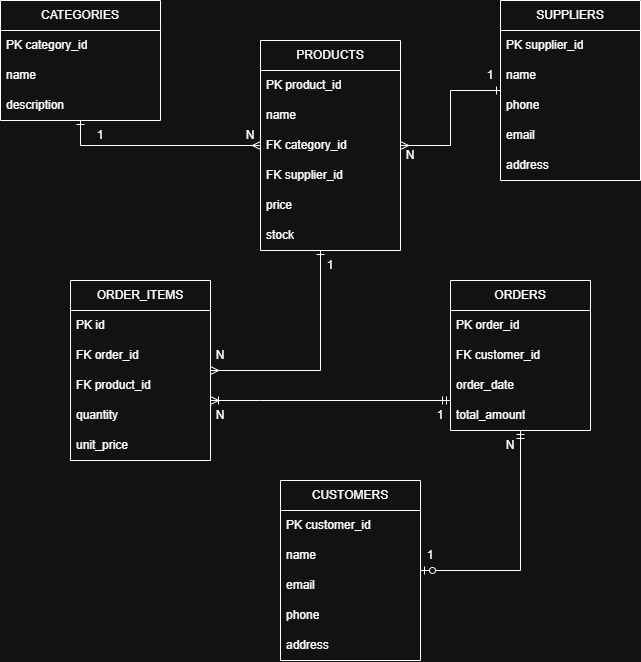

The diagram above was exported from draw.io. Its source (the exported page's mxGraphModel, read from the mxfile embedded in the PNG):
<mxGraphModel dx="2038" dy="719" grid="1" gridSize="10" guides="1" tooltips="1" connect="0" arrows="1" fold="1" page="1" pageScale="1" pageWidth="850" pageHeight="1100" math="0" shadow="0">
  <root>
    <mxCell id="0" />
    <mxCell id="1" parent="0" />
    <mxCell id="1o1fd7pV0rRr-4Q-3ZSd-7" edge="1" parent="1" style="endArrow=classic;html=1" target="1o1fd7pV0rRr-4Q-3ZSd-3">
      <mxGeometry relative="1" as="geometry">
        <mxPoint x="-110.86956521739125" y="660" as="sourcePoint" />
      </mxGeometry>
    </mxCell>
    <mxCell id="1o1fd7pV0rRr-4Q-3ZSd-8" edge="1" parent="1" style="endArrow=classic;html=1" target="1o1fd7pV0rRr-4Q-3ZSd-2">
      <mxGeometry relative="1" as="geometry">
        <mxPoint x="-220" y="666.1864406779662" as="sourcePoint" />
      </mxGeometry>
    </mxCell>
    <mxCell id="1o1fd7pV0rRr-4Q-3ZSd-13" parent="1" style="swimlane;fontStyle=0;childLayout=stackLayout;horizontal=1;startSize=30;horizontalStack=0;resizeParent=1;resizeParentMax=0;resizeLast=0;collapsible=1;marginBottom=0;whiteSpace=wrap;html=1;" value="CATEGORIES" vertex="1">
      <mxGeometry height="120" width="160" x="-760" y="40" as="geometry">
        <mxRectangle height="30" width="60" x="-760" y="60" as="alternateBounds" />
      </mxGeometry>
    </mxCell>
    <mxCell id="1o1fd7pV0rRr-4Q-3ZSd-14" parent="1o1fd7pV0rRr-4Q-3ZSd-13" style="text;strokeColor=none;fillColor=none;align=left;verticalAlign=middle;spacingLeft=4;spacingRight=4;overflow=hidden;points=[[0,0.5],[1,0.5]];portConstraint=eastwest;rotatable=0;whiteSpace=wrap;html=1;" value="PK category_id" vertex="1">
      <mxGeometry height="30" width="160" y="30" as="geometry" />
    </mxCell>
    <mxCell id="1o1fd7pV0rRr-4Q-3ZSd-15" parent="1o1fd7pV0rRr-4Q-3ZSd-13" style="text;strokeColor=none;fillColor=none;align=left;verticalAlign=middle;spacingLeft=4;spacingRight=4;overflow=hidden;points=[[0,0.5],[1,0.5]];portConstraint=eastwest;rotatable=0;whiteSpace=wrap;html=1;" value="name" vertex="1">
      <mxGeometry height="30" width="160" y="60" as="geometry" />
    </mxCell>
    <mxCell id="1o1fd7pV0rRr-4Q-3ZSd-16" parent="1o1fd7pV0rRr-4Q-3ZSd-13" style="text;align=left;verticalAlign=middle;spacingLeft=4;spacingRight=4;overflow=hidden;points=[[0,0.5],[1,0.5]];portConstraint=eastwest;rotatable=0;whiteSpace=wrap;html=1;fillColor=none;gradientColor=none;" value="description" vertex="1">
      <mxGeometry height="30" width="160" y="90" as="geometry" />
    </mxCell>
    <mxCell id="1o1fd7pV0rRr-4Q-3ZSd-17" parent="1" style="swimlane;fontStyle=0;childLayout=stackLayout;horizontal=1;startSize=30;horizontalStack=0;resizeParent=1;resizeParentMax=0;resizeLast=0;collapsible=1;marginBottom=0;whiteSpace=wrap;html=1;" value="SUPPLIERS" vertex="1">
      <mxGeometry height="180" width="140" x="-260" y="40" as="geometry">
        <mxRectangle height="30" width="110" x="-425" y="200" as="alternateBounds" />
      </mxGeometry>
    </mxCell>
    <mxCell id="1o1fd7pV0rRr-4Q-3ZSd-18" parent="1o1fd7pV0rRr-4Q-3ZSd-17" style="text;strokeColor=none;fillColor=none;align=left;verticalAlign=middle;spacingLeft=4;spacingRight=4;overflow=hidden;points=[[0,0.5],[1,0.5]];portConstraint=eastwest;rotatable=0;whiteSpace=wrap;html=1;" value="PK supplier_id" vertex="1">
      <mxGeometry height="30" width="140" y="30" as="geometry" />
    </mxCell>
    <mxCell id="1o1fd7pV0rRr-4Q-3ZSd-19" parent="1o1fd7pV0rRr-4Q-3ZSd-17" style="text;strokeColor=none;fillColor=none;align=left;verticalAlign=middle;spacingLeft=4;spacingRight=4;overflow=hidden;points=[[0,0.5],[1,0.5]];portConstraint=eastwest;rotatable=0;whiteSpace=wrap;html=1;" value="name" vertex="1">
      <mxGeometry height="30" width="140" y="60" as="geometry" />
    </mxCell>
    <mxCell id="1o1fd7pV0rRr-4Q-3ZSd-20" parent="1o1fd7pV0rRr-4Q-3ZSd-17" style="text;strokeColor=none;fillColor=none;align=left;verticalAlign=middle;spacingLeft=4;spacingRight=4;overflow=hidden;points=[[0,0.5],[1,0.5]];portConstraint=eastwest;rotatable=0;whiteSpace=wrap;html=1;" value="phone" vertex="1">
      <mxGeometry height="30" width="140" y="90" as="geometry" />
    </mxCell>
    <mxCell id="1o1fd7pV0rRr-4Q-3ZSd-22" parent="1o1fd7pV0rRr-4Q-3ZSd-17" style="text;strokeColor=none;fillColor=none;align=left;verticalAlign=middle;spacingLeft=4;spacingRight=4;overflow=hidden;points=[[0,0.5],[1,0.5]];portConstraint=eastwest;rotatable=0;whiteSpace=wrap;html=1;" value="email" vertex="1">
      <mxGeometry height="30" width="140" y="120" as="geometry" />
    </mxCell>
    <mxCell id="1o1fd7pV0rRr-4Q-3ZSd-47" parent="1o1fd7pV0rRr-4Q-3ZSd-17" style="text;strokeColor=none;fillColor=none;align=left;verticalAlign=middle;spacingLeft=4;spacingRight=4;overflow=hidden;points=[[0,0.5],[1,0.5]];portConstraint=eastwest;rotatable=0;whiteSpace=wrap;html=1;" value="address" vertex="1">
      <mxGeometry height="30" width="140" y="150" as="geometry" />
    </mxCell>
    <mxCell id="1o1fd7pV0rRr-4Q-3ZSd-74" edge="1" parent="1" source="1o1fd7pV0rRr-4Q-3ZSd-23" style="edgeStyle=orthogonalEdgeStyle;rounded=0;orthogonalLoop=1;jettySize=auto;html=1;endArrow=ERmany;endFill=0;startArrow=ERone;startFill=0;" target="1o1fd7pV0rRr-4Q-3ZSd-35">
      <mxGeometry relative="1" as="geometry">
        <Array as="points">
          <mxPoint x="-440" y="410" />
        </Array>
      </mxGeometry>
    </mxCell>
    <mxCell id="1o1fd7pV0rRr-4Q-3ZSd-23" parent="1" style="swimlane;fontStyle=0;childLayout=stackLayout;horizontal=1;startSize=30;horizontalStack=0;resizeParent=1;resizeParentMax=0;resizeLast=0;collapsible=1;marginBottom=0;whiteSpace=wrap;html=1;" value="PRODUCTS" vertex="1">
      <mxGeometry height="210" width="140" x="-500" y="80" as="geometry" />
    </mxCell>
    <mxCell id="1o1fd7pV0rRr-4Q-3ZSd-24" parent="1o1fd7pV0rRr-4Q-3ZSd-23" style="text;strokeColor=none;fillColor=none;align=left;verticalAlign=middle;spacingLeft=4;spacingRight=4;overflow=hidden;points=[[0,0.5],[1,0.5]];portConstraint=eastwest;rotatable=0;whiteSpace=wrap;html=1;" value="PK product_id" vertex="1">
      <mxGeometry height="30" width="140" y="30" as="geometry" />
    </mxCell>
    <mxCell id="1o1fd7pV0rRr-4Q-3ZSd-25" parent="1o1fd7pV0rRr-4Q-3ZSd-23" style="text;strokeColor=none;fillColor=none;align=left;verticalAlign=middle;spacingLeft=4;spacingRight=4;overflow=hidden;points=[[0,0.5],[1,0.5]];portConstraint=eastwest;rotatable=0;whiteSpace=wrap;html=1;" value="name" vertex="1">
      <mxGeometry height="30" width="140" y="60" as="geometry" />
    </mxCell>
    <mxCell id="1o1fd7pV0rRr-4Q-3ZSd-28" parent="1o1fd7pV0rRr-4Q-3ZSd-23" style="text;strokeColor=none;fillColor=none;align=left;verticalAlign=middle;spacingLeft=4;spacingRight=4;overflow=hidden;points=[[0,0.5],[1,0.5]];portConstraint=eastwest;rotatable=0;whiteSpace=wrap;html=1;" value="FK category_id" vertex="1">
      <mxGeometry height="30" width="140" y="90" as="geometry" />
    </mxCell>
    <mxCell id="1o1fd7pV0rRr-4Q-3ZSd-27" parent="1o1fd7pV0rRr-4Q-3ZSd-23" style="text;strokeColor=none;fillColor=none;align=left;verticalAlign=middle;spacingLeft=4;spacingRight=4;overflow=hidden;points=[[0,0.5],[1,0.5]];portConstraint=eastwest;rotatable=0;whiteSpace=wrap;html=1;" value="FK supplier_id" vertex="1">
      <mxGeometry height="30" width="140" y="120" as="geometry" />
    </mxCell>
    <mxCell id="1o1fd7pV0rRr-4Q-3ZSd-29" parent="1o1fd7pV0rRr-4Q-3ZSd-23" style="text;strokeColor=none;fillColor=none;align=left;verticalAlign=middle;spacingLeft=4;spacingRight=4;overflow=hidden;points=[[0,0.5],[1,0.5]];portConstraint=eastwest;rotatable=0;whiteSpace=wrap;html=1;" value="price" vertex="1">
      <mxGeometry height="30" width="140" y="150" as="geometry" />
    </mxCell>
    <mxCell id="1o1fd7pV0rRr-4Q-3ZSd-26" parent="1o1fd7pV0rRr-4Q-3ZSd-23" style="text;strokeColor=none;fillColor=none;align=left;verticalAlign=middle;spacingLeft=4;spacingRight=4;overflow=hidden;points=[[0,0.5],[1,0.5]];portConstraint=eastwest;rotatable=0;whiteSpace=wrap;html=1;" value="stock" vertex="1">
      <mxGeometry height="30" width="140" y="180" as="geometry" />
    </mxCell>
    <mxCell id="1o1fd7pV0rRr-4Q-3ZSd-78" edge="1" parent="1" source="1o1fd7pV0rRr-4Q-3ZSd-30" style="edgeStyle=orthogonalEdgeStyle;rounded=0;orthogonalLoop=1;jettySize=auto;html=1;endArrow=ERoneToMany;endFill=0;startArrow=ERmandOne;startFill=0;" target="1o1fd7pV0rRr-4Q-3ZSd-35">
      <mxGeometry relative="1" as="geometry">
        <Array as="points">
          <mxPoint x="-500" y="440" />
          <mxPoint x="-500" y="440" />
        </Array>
      </mxGeometry>
    </mxCell>
    <mxCell id="1o1fd7pV0rRr-4Q-3ZSd-30" parent="1" style="swimlane;fontStyle=0;childLayout=stackLayout;horizontal=1;startSize=30;horizontalStack=0;resizeParent=1;resizeParentMax=0;resizeLast=0;collapsible=1;marginBottom=0;whiteSpace=wrap;html=1;" value="ORDERS" vertex="1">
      <mxGeometry height="150" width="140" x="-310" y="320" as="geometry" />
    </mxCell>
    <mxCell id="1o1fd7pV0rRr-4Q-3ZSd-31" parent="1o1fd7pV0rRr-4Q-3ZSd-30" style="text;strokeColor=none;fillColor=none;align=left;verticalAlign=middle;spacingLeft=4;spacingRight=4;overflow=hidden;points=[[0,0.5],[1,0.5]];portConstraint=eastwest;rotatable=0;whiteSpace=wrap;html=1;" value="PK order_id" vertex="1">
      <mxGeometry height="30" width="140" y="30" as="geometry" />
    </mxCell>
    <mxCell id="1o1fd7pV0rRr-4Q-3ZSd-34" parent="1o1fd7pV0rRr-4Q-3ZSd-30" style="text;strokeColor=none;fillColor=none;align=left;verticalAlign=middle;spacingLeft=4;spacingRight=4;overflow=hidden;points=[[0,0.5],[1,0.5]];portConstraint=eastwest;rotatable=0;whiteSpace=wrap;html=1;" value="FK customer_id" vertex="1">
      <mxGeometry height="30" width="140" y="60" as="geometry" />
    </mxCell>
    <mxCell id="1o1fd7pV0rRr-4Q-3ZSd-32" parent="1o1fd7pV0rRr-4Q-3ZSd-30" style="text;strokeColor=none;fillColor=none;align=left;verticalAlign=middle;spacingLeft=4;spacingRight=4;overflow=hidden;points=[[0,0.5],[1,0.5]];portConstraint=eastwest;rotatable=0;whiteSpace=wrap;html=1;" value="order_date" vertex="1">
      <mxGeometry height="30" width="140" y="90" as="geometry" />
    </mxCell>
    <mxCell id="1o1fd7pV0rRr-4Q-3ZSd-33" parent="1o1fd7pV0rRr-4Q-3ZSd-30" style="text;strokeColor=none;fillColor=none;align=left;verticalAlign=middle;spacingLeft=4;spacingRight=4;overflow=hidden;points=[[0,0.5],[1,0.5]];portConstraint=eastwest;rotatable=0;whiteSpace=wrap;html=1;" value="total_amount" vertex="1">
      <mxGeometry height="30" width="140" y="120" as="geometry" />
    </mxCell>
    <mxCell id="1o1fd7pV0rRr-4Q-3ZSd-35" parent="1" style="swimlane;fontStyle=0;childLayout=stackLayout;horizontal=1;startSize=30;horizontalStack=0;resizeParent=1;resizeParentMax=0;resizeLast=0;collapsible=1;marginBottom=0;whiteSpace=wrap;html=1;" value="ORDER_ITEMS" vertex="1">
      <mxGeometry height="180" width="140" x="-690" y="320" as="geometry" />
    </mxCell>
    <mxCell id="1o1fd7pV0rRr-4Q-3ZSd-40" parent="1o1fd7pV0rRr-4Q-3ZSd-35" style="text;strokeColor=none;fillColor=none;align=left;verticalAlign=middle;spacingLeft=4;spacingRight=4;overflow=hidden;points=[[0,0.5],[1,0.5]];portConstraint=eastwest;rotatable=0;whiteSpace=wrap;html=1;" value="PK id" vertex="1">
      <mxGeometry height="30" width="140" y="30" as="geometry" />
    </mxCell>
    <mxCell id="1o1fd7pV0rRr-4Q-3ZSd-36" parent="1o1fd7pV0rRr-4Q-3ZSd-35" style="text;strokeColor=none;fillColor=none;align=left;verticalAlign=middle;spacingLeft=4;spacingRight=4;overflow=hidden;points=[[0,0.5],[1,0.5]];portConstraint=eastwest;rotatable=0;whiteSpace=wrap;html=1;" value="FK order_id" vertex="1">
      <mxGeometry height="30" width="140" y="60" as="geometry" />
    </mxCell>
    <mxCell id="1o1fd7pV0rRr-4Q-3ZSd-39" parent="1o1fd7pV0rRr-4Q-3ZSd-35" style="text;strokeColor=none;fillColor=none;align=left;verticalAlign=middle;spacingLeft=4;spacingRight=4;overflow=hidden;points=[[0,0.5],[1,0.5]];portConstraint=eastwest;rotatable=0;whiteSpace=wrap;html=1;" value="FK product_id" vertex="1">
      <mxGeometry height="30" width="140" y="90" as="geometry" />
    </mxCell>
    <mxCell id="1o1fd7pV0rRr-4Q-3ZSd-37" parent="1o1fd7pV0rRr-4Q-3ZSd-35" style="text;strokeColor=none;fillColor=none;align=left;verticalAlign=middle;spacingLeft=4;spacingRight=4;overflow=hidden;points=[[0,0.5],[1,0.5]];portConstraint=eastwest;rotatable=0;whiteSpace=wrap;html=1;" value="quantity" vertex="1">
      <mxGeometry height="30" width="140" y="120" as="geometry" />
    </mxCell>
    <mxCell id="1o1fd7pV0rRr-4Q-3ZSd-38" parent="1o1fd7pV0rRr-4Q-3ZSd-35" style="text;strokeColor=none;fillColor=none;align=left;verticalAlign=middle;spacingLeft=4;spacingRight=4;overflow=hidden;points=[[0,0.5],[1,0.5]];portConstraint=eastwest;rotatable=0;whiteSpace=wrap;html=1;" value="unit_price" vertex="1">
      <mxGeometry height="30" width="140" y="150" as="geometry" />
    </mxCell>
    <mxCell id="1o1fd7pV0rRr-4Q-3ZSd-76" edge="1" parent="1" source="1o1fd7pV0rRr-4Q-3ZSd-41" style="edgeStyle=orthogonalEdgeStyle;rounded=0;orthogonalLoop=1;jettySize=auto;html=1;endArrow=ERmandOne;endFill=0;startArrow=ERzeroToOne;startFill=0;" target="1o1fd7pV0rRr-4Q-3ZSd-30">
      <mxGeometry relative="1" as="geometry" />
    </mxCell>
    <mxCell id="1o1fd7pV0rRr-4Q-3ZSd-41" parent="1" style="swimlane;fontStyle=0;childLayout=stackLayout;horizontal=1;startSize=30;horizontalStack=0;resizeParent=1;resizeParentMax=0;resizeLast=0;collapsible=1;marginBottom=0;whiteSpace=wrap;html=1;" value="CUSTOMERS" vertex="1">
      <mxGeometry height="180" width="140" x="-480" y="520" as="geometry" />
    </mxCell>
    <mxCell id="1o1fd7pV0rRr-4Q-3ZSd-46" parent="1o1fd7pV0rRr-4Q-3ZSd-41" style="text;strokeColor=none;fillColor=none;align=left;verticalAlign=middle;spacingLeft=4;spacingRight=4;overflow=hidden;points=[[0,0.5],[1,0.5]];portConstraint=eastwest;rotatable=0;whiteSpace=wrap;html=1;" value="PK customer_id" vertex="1">
      <mxGeometry height="30" width="140" y="30" as="geometry" />
    </mxCell>
    <mxCell id="1o1fd7pV0rRr-4Q-3ZSd-42" parent="1o1fd7pV0rRr-4Q-3ZSd-41" style="text;strokeColor=none;fillColor=none;align=left;verticalAlign=middle;spacingLeft=4;spacingRight=4;overflow=hidden;points=[[0,0.5],[1,0.5]];portConstraint=eastwest;rotatable=0;whiteSpace=wrap;html=1;" value="name" vertex="1">
      <mxGeometry height="30" width="140" y="60" as="geometry" />
    </mxCell>
    <mxCell id="1o1fd7pV0rRr-4Q-3ZSd-45" parent="1o1fd7pV0rRr-4Q-3ZSd-41" style="text;strokeColor=none;fillColor=none;align=left;verticalAlign=middle;spacingLeft=4;spacingRight=4;overflow=hidden;points=[[0,0.5],[1,0.5]];portConstraint=eastwest;rotatable=0;whiteSpace=wrap;html=1;" value="email" vertex="1">
      <mxGeometry height="30" width="140" y="90" as="geometry" />
    </mxCell>
    <mxCell id="1o1fd7pV0rRr-4Q-3ZSd-43" parent="1o1fd7pV0rRr-4Q-3ZSd-41" style="text;strokeColor=none;fillColor=none;align=left;verticalAlign=middle;spacingLeft=4;spacingRight=4;overflow=hidden;points=[[0,0.5],[1,0.5]];portConstraint=eastwest;rotatable=0;whiteSpace=wrap;html=1;" value="phone" vertex="1">
      <mxGeometry height="30" width="140" y="120" as="geometry" />
    </mxCell>
    <mxCell id="1o1fd7pV0rRr-4Q-3ZSd-44" parent="1o1fd7pV0rRr-4Q-3ZSd-41" style="text;strokeColor=none;fillColor=none;align=left;verticalAlign=middle;spacingLeft=4;spacingRight=4;overflow=hidden;points=[[0,0.5],[1,0.5]];portConstraint=eastwest;rotatable=0;whiteSpace=wrap;html=1;" value="address" vertex="1">
      <mxGeometry height="30" width="140" y="150" as="geometry" />
    </mxCell>
    <mxCell id="1o1fd7pV0rRr-4Q-3ZSd-67" edge="1" parent="1" source="1o1fd7pV0rRr-4Q-3ZSd-28" style="edgeStyle=orthogonalEdgeStyle;rounded=0;orthogonalLoop=1;jettySize=auto;html=1;endArrow=ERone;endFill=0;startArrow=ERmany;startFill=0;" target="1o1fd7pV0rRr-4Q-3ZSd-13">
      <mxGeometry relative="1" as="geometry" />
    </mxCell>
    <mxCell id="1o1fd7pV0rRr-4Q-3ZSd-70" parent="1" style="text;html=1;whiteSpace=wrap;strokeColor=none;fillColor=none;align=center;verticalAlign=middle;rounded=0;" value="N" vertex="1">
      <mxGeometry height="30" width="60" x="-540" y="160" as="geometry" />
    </mxCell>
    <mxCell id="1o1fd7pV0rRr-4Q-3ZSd-71" parent="1" style="text;html=1;whiteSpace=wrap;strokeColor=none;fillColor=none;align=center;verticalAlign=middle;rounded=0;" value="1" vertex="1">
      <mxGeometry height="30" width="60" x="-690" y="160" as="geometry" />
    </mxCell>
    <mxCell id="1o1fd7pV0rRr-4Q-3ZSd-72" edge="1" parent="1" source="1o1fd7pV0rRr-4Q-3ZSd-28" style="edgeStyle=orthogonalEdgeStyle;rounded=0;orthogonalLoop=1;jettySize=auto;html=1;endArrow=ERone;endFill=0;startArrow=ERmany;startFill=0;" target="1o1fd7pV0rRr-4Q-3ZSd-17">
      <mxGeometry relative="1" as="geometry" />
    </mxCell>
    <mxCell id="1o1fd7pV0rRr-4Q-3ZSd-82" parent="1" style="text;html=1;whiteSpace=wrap;strokeColor=none;fillColor=none;align=center;verticalAlign=middle;rounded=0;" value="1" vertex="1">
      <mxGeometry height="30" width="60" x="-360" y="580" as="geometry" />
    </mxCell>
    <mxCell id="1o1fd7pV0rRr-4Q-3ZSd-83" parent="1" style="text;html=1;whiteSpace=wrap;strokeColor=none;fillColor=none;align=center;verticalAlign=middle;rounded=0;" value="N" vertex="1">
      <mxGeometry height="30" width="60" x="-280" y="470" as="geometry" />
    </mxCell>
    <mxCell id="1o1fd7pV0rRr-4Q-3ZSd-84" parent="1" style="text;html=1;whiteSpace=wrap;strokeColor=none;fillColor=none;align=center;verticalAlign=middle;rounded=0;" value="1" vertex="1">
      <mxGeometry height="30" width="60" x="-350" y="440" as="geometry" />
    </mxCell>
    <mxCell id="1o1fd7pV0rRr-4Q-3ZSd-85" parent="1" style="text;html=1;whiteSpace=wrap;strokeColor=none;fillColor=none;align=center;verticalAlign=middle;rounded=0;" value="N" vertex="1">
      <mxGeometry height="30" width="60" x="-570" y="440" as="geometry" />
    </mxCell>
    <mxCell id="1o1fd7pV0rRr-4Q-3ZSd-86" parent="1" style="text;html=1;whiteSpace=wrap;strokeColor=none;fillColor=none;align=center;verticalAlign=middle;rounded=0;" value="N" vertex="1">
      <mxGeometry height="30" width="60" x="-380" y="180" as="geometry" />
    </mxCell>
    <mxCell id="1o1fd7pV0rRr-4Q-3ZSd-87" parent="1" style="text;html=1;whiteSpace=wrap;strokeColor=none;fillColor=none;align=center;verticalAlign=middle;rounded=0;" value="1" vertex="1">
      <mxGeometry height="30" width="60" x="-300" y="100" as="geometry" />
    </mxCell>
    <mxCell id="1o1fd7pV0rRr-4Q-3ZSd-88" parent="1" style="text;html=1;whiteSpace=wrap;strokeColor=none;fillColor=none;align=center;verticalAlign=middle;rounded=0;" value="1" vertex="1">
      <mxGeometry height="30" width="60" x="-460" y="290" as="geometry" />
    </mxCell>
    <mxCell id="1o1fd7pV0rRr-4Q-3ZSd-89" parent="1" style="text;html=1;whiteSpace=wrap;strokeColor=none;fillColor=none;align=center;verticalAlign=middle;rounded=0;" value="N" vertex="1">
      <mxGeometry height="30" width="60" x="-570" y="380" as="geometry" />
    </mxCell>
  </root>
</mxGraphModel>